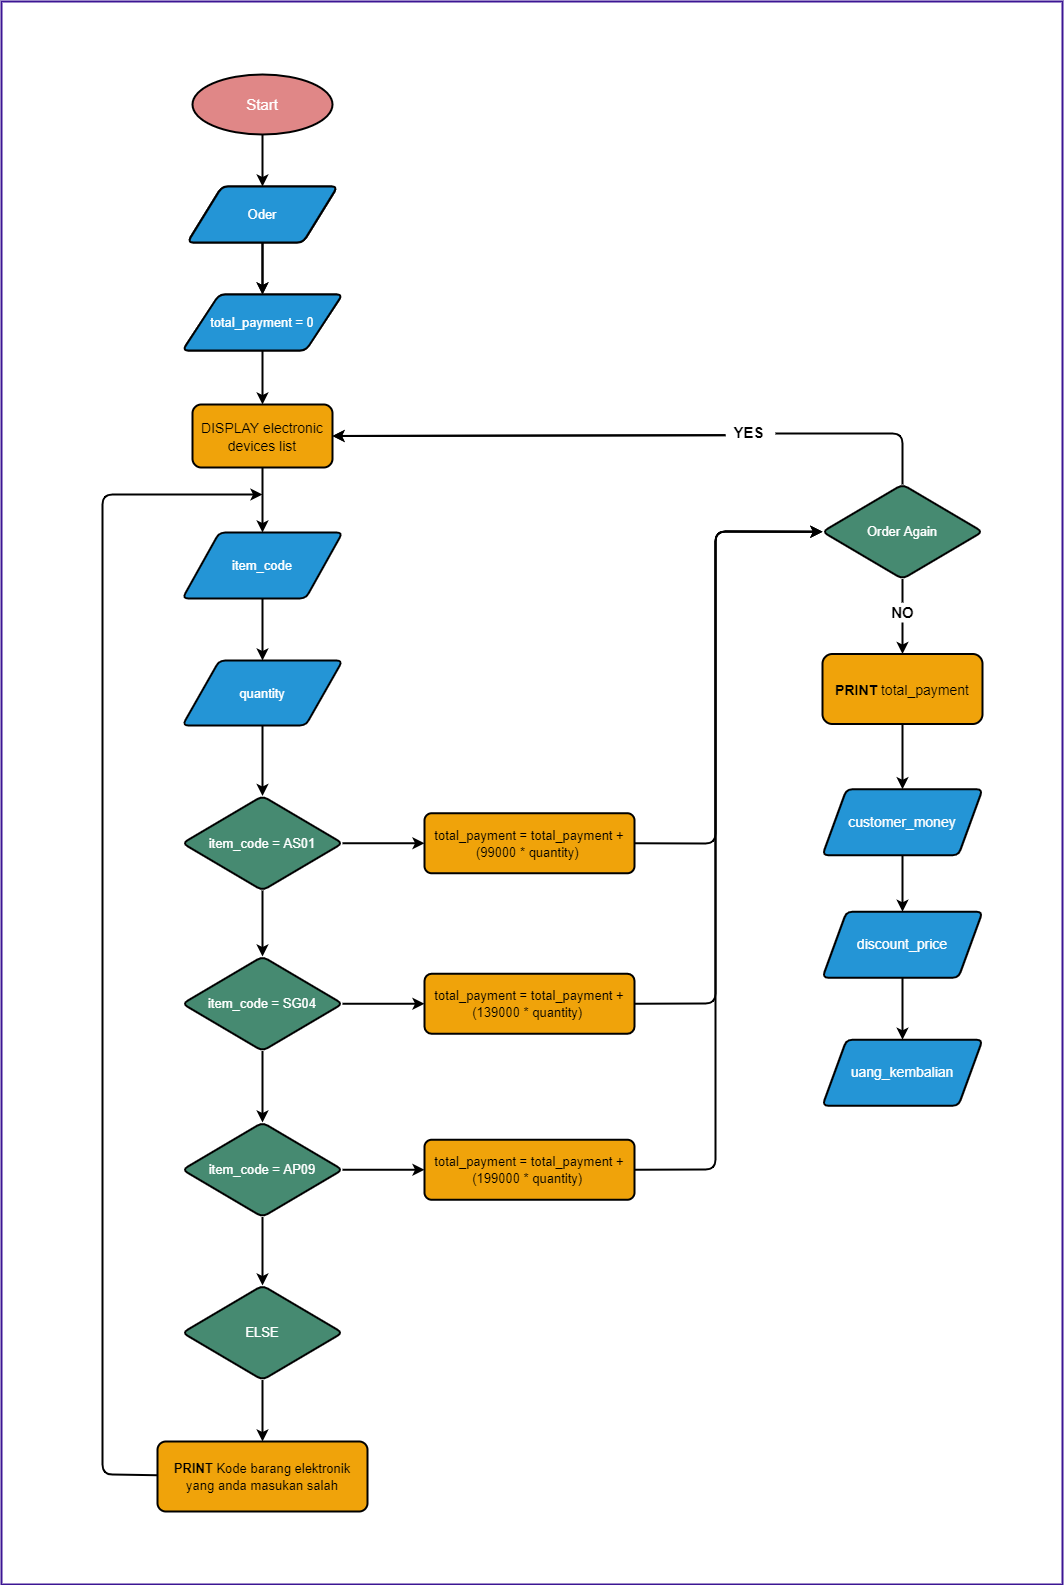

The diagram above was exported from draw.io. Its source (the exported page's mxGraphModel, read from the mxfile embedded in the PNG):
<mxGraphModel dx="2239" dy="1971" grid="1" gridSize="10" guides="1" tooltips="1" connect="1" arrows="1" fold="1" page="1" pageScale="1" pageWidth="850" pageHeight="1100" background="#FFFFFF" math="0" shadow="0">
  <root>
    <mxCell id="0" />
    <mxCell id="1" parent="0" />
    <mxCell id="9" style="edgeStyle=none;html=1;fontSize=14;strokeColor=#000000;strokeWidth=2;entryX=0.5;entryY=0;entryDx=0;entryDy=0;exitX=0.5;exitY=1;exitDx=0;exitDy=0;exitPerimeter=0;" parent="1" source="3" target="120" edge="1">
      <mxGeometry relative="1" as="geometry">
        <mxPoint x="120" y="100" as="targetPoint" />
      </mxGeometry>
    </mxCell>
    <mxCell id="3" value="&lt;font style=&quot;font-size: 15px&quot;&gt;Start&lt;/font&gt;" style="strokeWidth=2;html=1;shape=mxgraph.flowchart.start_1;whiteSpace=wrap;fillColor=#E08787;strokeColor=#000000;fontColor=#ffffff;" parent="1" vertex="1">
      <mxGeometry x="50" y="-60" width="140" height="60" as="geometry" />
    </mxCell>
    <mxCell id="11" value="" style="edgeStyle=none;html=1;fontSize=14;strokeColor=#000000;strokeWidth=2;exitX=0.5;exitY=1;exitDx=0;exitDy=0;" parent="1" source="119" target="10" edge="1">
      <mxGeometry relative="1" as="geometry">
        <mxPoint x="160" y="230" as="sourcePoint" />
      </mxGeometry>
    </mxCell>
    <mxCell id="13" style="edgeStyle=none;html=1;entryX=0.5;entryY=0;entryDx=0;entryDy=0;fontSize=13;strokeColor=#000000;strokeWidth=2;" parent="1" source="10" target="12" edge="1">
      <mxGeometry relative="1" as="geometry" />
    </mxCell>
    <mxCell id="10" value="&lt;font style=&quot;font-size: 14px&quot;&gt;DISPLAY electronic devices list&lt;/font&gt;" style="whiteSpace=wrap;html=1;fontSize=15;fillColor=#f0a30a;strokeColor=#000000;fontColor=#000000;rounded=1;arcSize=14;strokeWidth=2;" parent="1" vertex="1">
      <mxGeometry x="50" y="270" width="140" height="63" as="geometry" />
    </mxCell>
    <mxCell id="16" value="" style="edgeStyle=none;html=1;fontSize=13;strokeColor=#000000;strokeWidth=2;" parent="1" source="12" target="15" edge="1">
      <mxGeometry relative="1" as="geometry" />
    </mxCell>
    <mxCell id="12" value="&lt;font style=&quot;font-size: 13px&quot;&gt;item_code&lt;/font&gt;" style="shape=parallelogram;html=1;strokeWidth=2;perimeter=parallelogramPerimeter;whiteSpace=wrap;rounded=1;arcSize=12;size=0.23;fontSize=14;fillColor=#2495D6;fontColor=#ffffff;strokeColor=#000000;" parent="1" vertex="1">
      <mxGeometry x="40" y="398" width="160" height="66" as="geometry" />
    </mxCell>
    <mxCell id="18" value="" style="edgeStyle=none;html=1;fontSize=13;strokeColor=#000000;strokeWidth=2;" parent="1" source="15" target="17" edge="1">
      <mxGeometry relative="1" as="geometry" />
    </mxCell>
    <mxCell id="15" value="&lt;font style=&quot;font-size: 13px&quot;&gt;quantity&lt;/font&gt;" style="shape=parallelogram;html=1;strokeWidth=2;perimeter=parallelogramPerimeter;whiteSpace=wrap;rounded=1;arcSize=12;size=0.23;fontSize=14;fillColor=#2495D6;fontColor=#ffffff;strokeColor=#000000;" parent="1" vertex="1">
      <mxGeometry x="40" y="526" width="160" height="65" as="geometry" />
    </mxCell>
    <mxCell id="22" value="" style="edgeStyle=none;html=1;fontSize=13;strokeColor=#000000;strokeWidth=2;" parent="1" source="17" target="21" edge="1">
      <mxGeometry relative="1" as="geometry" />
    </mxCell>
    <mxCell id="28" value="" style="edgeStyle=none;html=1;fontSize=13;strokeColor=#000000;strokeWidth=2;" parent="1" source="17" target="27" edge="1">
      <mxGeometry relative="1" as="geometry" />
    </mxCell>
    <mxCell id="17" value="&lt;font style=&quot;font-size: 13px&quot;&gt;item_code = AS01&lt;/font&gt;" style="rhombus;whiteSpace=wrap;html=1;fontSize=14;fillColor=#468A71;strokeColor=#000000;strokeWidth=2;rounded=1;arcSize=12;fontColor=#ffffff;" parent="1" vertex="1">
      <mxGeometry x="40" y="661.5" width="160" height="94.5" as="geometry" />
    </mxCell>
    <mxCell id="24" value="" style="edgeStyle=none;html=1;fontSize=13;strokeColor=#000000;strokeWidth=2;" parent="1" source="21" target="23" edge="1">
      <mxGeometry relative="1" as="geometry" />
    </mxCell>
    <mxCell id="31" style="edgeStyle=none;html=1;entryX=0;entryY=0.5;entryDx=0;entryDy=0;fontSize=13;strokeColor=#000000;strokeWidth=2;" parent="1" source="21" target="29" edge="1">
      <mxGeometry relative="1" as="geometry" />
    </mxCell>
    <mxCell id="21" value="&lt;font style=&quot;font-size: 13px&quot;&gt;item_code = SG04&lt;/font&gt;" style="rhombus;whiteSpace=wrap;html=1;fontSize=14;fillColor=#468A71;strokeColor=#000000;strokeWidth=2;rounded=1;arcSize=12;fontColor=#ffffff;" parent="1" vertex="1">
      <mxGeometry x="40" y="822" width="160" height="94.5" as="geometry" />
    </mxCell>
    <mxCell id="26" value="" style="edgeStyle=none;html=1;fontSize=13;strokeColor=#000000;strokeWidth=2;" parent="1" source="23" target="25" edge="1">
      <mxGeometry relative="1" as="geometry" />
    </mxCell>
    <mxCell id="33" style="edgeStyle=none;html=1;entryX=0;entryY=0.5;entryDx=0;entryDy=0;fontSize=13;strokeColor=#000000;strokeWidth=2;" parent="1" source="23" target="30" edge="1">
      <mxGeometry relative="1" as="geometry" />
    </mxCell>
    <mxCell id="23" value="&lt;font style=&quot;font-size: 13px&quot;&gt;item_code = AP09&lt;/font&gt;" style="rhombus;whiteSpace=wrap;html=1;fontSize=14;fillColor=#468A71;strokeColor=#000000;strokeWidth=2;rounded=1;arcSize=12;fontColor=#ffffff;" parent="1" vertex="1">
      <mxGeometry x="40" y="988" width="160" height="94.5" as="geometry" />
    </mxCell>
    <mxCell id="35" style="edgeStyle=none;html=1;entryX=0.5;entryY=0;entryDx=0;entryDy=0;fontSize=13;strokeColor=#000000;strokeWidth=2;" parent="1" source="25" target="34" edge="1">
      <mxGeometry relative="1" as="geometry" />
    </mxCell>
    <mxCell id="25" value="&lt;font style=&quot;font-size: 13px&quot;&gt;ELSE&lt;/font&gt;" style="rhombus;whiteSpace=wrap;html=1;fontSize=14;fillColor=#468A71;strokeColor=#000000;strokeWidth=2;rounded=1;arcSize=12;fontColor=#ffffff;" parent="1" vertex="1">
      <mxGeometry x="40" y="1151" width="160" height="94.5" as="geometry" />
    </mxCell>
    <mxCell id="44" style="edgeStyle=none;html=1;strokeColor=#000000;strokeWidth=2;exitX=1;exitY=0.5;exitDx=0;exitDy=0;entryX=0;entryY=0.5;entryDx=0;entryDy=0;" parent="1" source="27" target="40" edge="1">
      <mxGeometry relative="1" as="geometry">
        <Array as="points">
          <mxPoint x="573" y="709" />
          <mxPoint x="573" y="397" />
        </Array>
        <mxPoint x="505" y="708.75" as="sourcePoint" />
        <mxPoint x="670" y="340" as="targetPoint" />
      </mxGeometry>
    </mxCell>
    <mxCell id="27" value="&lt;font style=&quot;font-size: 13px&quot;&gt;total_payment = total_payment + (99000 * quantity)&amp;nbsp;&lt;/font&gt;" style="whiteSpace=wrap;html=1;fontSize=14;fillColor=#f0a30a;strokeColor=#000000;fontColor=#000000;strokeWidth=2;rounded=1;arcSize=12;" parent="1" vertex="1">
      <mxGeometry x="282" y="678.75" width="210" height="60" as="geometry" />
    </mxCell>
    <mxCell id="45" style="edgeStyle=none;html=1;strokeColor=#000000;strokeWidth=2;exitX=1;exitY=0.5;exitDx=0;exitDy=0;entryX=0;entryY=0.5;entryDx=0;entryDy=0;" parent="1" source="29" target="40" edge="1">
      <mxGeometry relative="1" as="geometry">
        <Array as="points">
          <mxPoint x="573" y="869" />
          <mxPoint x="573" y="397" />
        </Array>
        <mxPoint x="505" y="869.25" as="sourcePoint" />
        <mxPoint x="650" y="320" as="targetPoint" />
      </mxGeometry>
    </mxCell>
    <mxCell id="29" value="&lt;font style=&quot;font-size: 13px&quot;&gt;total_payment = total_payment + (139000 * quantity)&amp;nbsp;&lt;/font&gt;" style="whiteSpace=wrap;html=1;fontSize=14;fillColor=#f0a30a;strokeColor=#000000;fontColor=#000000;strokeWidth=2;rounded=1;arcSize=12;" parent="1" vertex="1">
      <mxGeometry x="282" y="839.25" width="210" height="60" as="geometry" />
    </mxCell>
    <mxCell id="46" style="edgeStyle=none;html=1;exitX=1;exitY=0.5;exitDx=0;exitDy=0;strokeColor=#000000;strokeWidth=2;entryX=0;entryY=0.5;entryDx=0;entryDy=0;" parent="1" source="30" target="40" edge="1">
      <mxGeometry relative="1" as="geometry">
        <mxPoint x="590" y="350" as="targetPoint" />
        <Array as="points">
          <mxPoint x="573" y="1035" />
          <mxPoint x="573" y="397" />
        </Array>
        <mxPoint x="505" y="1035.25" as="sourcePoint" />
      </mxGeometry>
    </mxCell>
    <mxCell id="30" value="&lt;font style=&quot;font-size: 13px&quot;&gt;total_payment = total_payment + (199000 * quantity)&amp;nbsp;&lt;/font&gt;" style="whiteSpace=wrap;html=1;fontSize=14;fillColor=#f0a30a;strokeColor=#000000;fontColor=#000000;strokeWidth=2;rounded=1;arcSize=12;" parent="1" vertex="1">
      <mxGeometry x="282" y="1005.25" width="210" height="60" as="geometry" />
    </mxCell>
    <mxCell id="38" style="edgeStyle=none;html=1;strokeWidth=2;strokeColor=#000000;" parent="1" source="34" edge="1">
      <mxGeometry relative="1" as="geometry">
        <mxPoint x="120" y="360" as="targetPoint" />
        <Array as="points">
          <mxPoint x="-40" y="1340" />
          <mxPoint x="-40" y="360" />
        </Array>
      </mxGeometry>
    </mxCell>
    <mxCell id="34" value="&lt;font style=&quot;font-size: 13px&quot;&gt;&lt;font style=&quot;font-size: 13px&quot;&gt;&lt;b&gt;PRINT&lt;/b&gt;&amp;nbsp;&lt;/font&gt;&lt;span style=&quot;line-height: 107%&quot;&gt;Kode barang elektronik yang anda masukan salah&lt;/span&gt;&lt;/font&gt;" style="whiteSpace=wrap;html=1;fontSize=14;fillColor=#f0a30a;strokeColor=#000000;fontColor=#000000;strokeWidth=2;rounded=1;arcSize=12;" parent="1" vertex="1">
      <mxGeometry x="15" y="1307" width="210" height="70" as="geometry" />
    </mxCell>
    <mxCell id="121" style="edgeStyle=none;html=1;entryX=1;entryY=0.5;entryDx=0;entryDy=0;strokeColor=#000000;strokeWidth=2;startArrow=none;exitX=0.04;exitY=0.66;exitDx=0;exitDy=0;exitPerimeter=0;" parent="1" source="48" target="10" edge="1">
      <mxGeometry relative="1" as="geometry">
        <mxPoint x="590" y="280" as="sourcePoint" />
        <Array as="points" />
      </mxGeometry>
    </mxCell>
    <mxCell id="55" style="edgeStyle=none;html=1;fontSize=14;fontColor=#000000;strokeColor=#000000;strokeWidth=2;entryX=0.5;entryY=0;entryDx=0;entryDy=0;exitX=0.5;exitY=1;exitDx=0;exitDy=0;startArrow=none;" parent="1" source="60" target="53" edge="1">
      <mxGeometry relative="1" as="geometry">
        <mxPoint x="810" y="450" as="sourcePoint" />
        <mxPoint x="810" y="490" as="targetPoint" />
      </mxGeometry>
    </mxCell>
    <mxCell id="40" value="&lt;font style=&quot;font-size: 13px&quot;&gt;Order Again&lt;/font&gt;" style="rhombus;whiteSpace=wrap;html=1;fontSize=14;fillColor=#468A71;strokeColor=#000000;strokeWidth=2;rounded=1;arcSize=12;fontColor=#ffffff;" parent="1" vertex="1">
      <mxGeometry x="680" y="350" width="160" height="94.5" as="geometry" />
    </mxCell>
    <mxCell id="48" value="&lt;font color=&quot;#000000&quot; size=&quot;1&quot;&gt;&lt;b style=&quot;font-size: 15px&quot;&gt;YES&lt;/b&gt;&lt;/font&gt;" style="text;html=1;align=center;verticalAlign=middle;resizable=0;points=[];autosize=1;strokeColor=none;fillColor=none;" parent="1" vertex="1">
      <mxGeometry x="581" y="287.5" width="50" height="20" as="geometry" />
    </mxCell>
    <mxCell id="50" value="" style="edgeStyle=none;html=1;strokeColor=#000000;strokeWidth=2;exitX=0.5;exitY=0;exitDx=0;exitDy=0;endArrow=none;entryX=1.042;entryY=0.575;entryDx=0;entryDy=0;entryPerimeter=0;" parent="1" source="40" target="48" edge="1">
      <mxGeometry relative="1" as="geometry">
        <mxPoint x="739" y="350.0000000000001" as="sourcePoint" />
        <mxPoint x="652.6999999999998" y="305.24" as="targetPoint" />
        <Array as="points">
          <mxPoint x="760" y="299" />
        </Array>
      </mxGeometry>
    </mxCell>
    <mxCell id="56" style="edgeStyle=none;html=1;fontSize=14;fontColor=#000000;strokeColor=#000000;strokeWidth=2;entryX=0.5;entryY=0;entryDx=0;entryDy=0;" parent="1" source="53" target="57" edge="1">
      <mxGeometry relative="1" as="geometry">
        <mxPoint x="659" y="590" as="targetPoint" />
      </mxGeometry>
    </mxCell>
    <mxCell id="53" value="&lt;font style=&quot;font-size: 14px&quot;&gt;&lt;b&gt;PRINT&lt;/b&gt; total_payment&lt;/font&gt;" style="whiteSpace=wrap;html=1;fontSize=15;fillColor=#f0a30a;strokeColor=#000000;fontColor=#000000;rounded=1;arcSize=14;strokeWidth=2;" parent="1" vertex="1">
      <mxGeometry x="680" y="519.5" width="160" height="70" as="geometry" />
    </mxCell>
    <mxCell id="59" value="" style="edgeStyle=none;html=1;fontSize=14;fontColor=#000000;strokeColor=#000000;strokeWidth=2;entryX=0.5;entryY=0;entryDx=0;entryDy=0;" parent="1" source="57" target="93" edge="1">
      <mxGeometry relative="1" as="geometry">
        <mxPoint x="790" y="780" as="targetPoint" />
      </mxGeometry>
    </mxCell>
    <mxCell id="57" value="&lt;font style=&quot;font-size: 14px&quot;&gt;customer_money&lt;/font&gt;" style="shape=parallelogram;html=1;strokeWidth=2;perimeter=parallelogramPerimeter;whiteSpace=wrap;rounded=1;arcSize=12;size=0.15000000000000002;fontSize=14;fillColor=#2495D6;fontColor=#ffffff;strokeColor=#000000;" parent="1" vertex="1">
      <mxGeometry x="680" y="654.75" width="160" height="66" as="geometry" />
    </mxCell>
    <mxCell id="60" value="&lt;b&gt;&lt;font style=&quot;font-size: 15px&quot;&gt;NO&lt;/font&gt;&lt;/b&gt;" style="text;html=1;align=center;verticalAlign=middle;resizable=0;points=[];autosize=1;strokeColor=none;fillColor=none;fontSize=14;fontColor=#000000;" parent="1" vertex="1">
      <mxGeometry x="740" y="468" width="40" height="20" as="geometry" />
    </mxCell>
    <mxCell id="61" value="" style="edgeStyle=none;html=1;fontSize=14;fontColor=#000000;strokeColor=#000000;strokeWidth=2;entryX=0.5;entryY=0;entryDx=0;entryDy=0;exitX=0.5;exitY=1;exitDx=0;exitDy=0;endArrow=none;" parent="1" source="40" target="60" edge="1">
      <mxGeometry relative="1" as="geometry">
        <mxPoint x="760" y="444.5" as="sourcePoint" />
        <mxPoint x="760" y="526" as="targetPoint" />
      </mxGeometry>
    </mxCell>
    <mxCell id="119" value="&lt;font style=&quot;font-size: 13px&quot;&gt;total_payment = 0&lt;/font&gt;&lt;span style=&quot;color: rgba(0 , 0 , 0 , 0) ; font-family: monospace ; font-size: 0px&quot;&gt;%3CmxGraphModel%3E%3Croot%3E%3CmxCell%20id%3D%220%22%2F%3E%3CmxCell%20id%3D%221%22%20parent%3D%220%22%2F%3E%3CmxCell%20id%3D%222%22%20value%3D%22%26lt%3Bfont%20style%3D%26quot%3Bfont-size%3A%2013px%26quot%3B%26gt%3Btotal_payment%26lt%3B%2Ffont%26gt%3B%22%20style%3D%22shape%3Dparallelogram%3Bhtml%3D1%3BstrokeWidth%3D2%3Bperimeter%3DparallelogramPerimeter%3BwhiteSpace%3Dwrap%3Brounded%3D1%3BarcSize%3D12%3Bsize%3D0.23%3BfontSize%3D14%3BfillColor%3D%232495D6%3BfontColor%3D%23ffffff%3BstrokeColor%3D%23000000%3B%22%20vertex%3D%221%22%20parent%3D%221%22%3E%3CmxGeometry%20x%3D%22170%22%20y%3D%2260%22%20width%3D%22160%22%20height%3D%2266%22%20as%3D%22geometry%22%2F%3E%3C%2FmxCell%3E%3C%2Froot%3E%3C%2FmxGraphModel%3E&lt;/span&gt;" style="shape=parallelogram;html=1;strokeWidth=2;perimeter=parallelogramPerimeter;whiteSpace=wrap;rounded=1;arcSize=12;size=0.23;fontSize=14;fillColor=#2495D6;fontColor=#ffffff;strokeColor=#000000;" parent="1" vertex="1">
      <mxGeometry x="40" y="160" width="160" height="56" as="geometry" />
    </mxCell>
    <mxCell id="118" style="edgeStyle=none;html=1;entryX=0.5;entryY=0;entryDx=0;entryDy=0;fontSize=14;fontColor=#000000;strokeColor=#000000;strokeWidth=2;" parent="1" source="120" target="119" edge="1">
      <mxGeometry relative="1" as="geometry" />
    </mxCell>
    <mxCell id="120" value="&lt;span style=&quot;font-size: 13px&quot;&gt;Oder&lt;/span&gt;" style="shape=parallelogram;html=1;strokeWidth=2;perimeter=parallelogramPerimeter;whiteSpace=wrap;rounded=1;arcSize=12;size=0.23;fontSize=14;fillColor=#2495D6;fontColor=#ffffff;strokeColor=#000000;" parent="1" vertex="1">
      <mxGeometry x="45" y="52" width="150" height="56" as="geometry" />
    </mxCell>
    <mxCell id="95" style="edgeStyle=none;html=1;entryX=0.5;entryY=0;entryDx=0;entryDy=0;fontSize=14;fontColor=#000000;strokeColor=#000000;strokeWidth=2;" parent="1" source="93" target="94" edge="1">
      <mxGeometry relative="1" as="geometry" />
    </mxCell>
    <mxCell id="93" value="&lt;font style=&quot;font-size: 14px&quot;&gt;discount_price&lt;/font&gt;" style="shape=parallelogram;html=1;strokeWidth=2;perimeter=parallelogramPerimeter;whiteSpace=wrap;rounded=1;arcSize=12;size=0.15000000000000002;fontSize=14;fillColor=#2495D6;fontColor=#ffffff;strokeColor=#000000;" parent="1" vertex="1">
      <mxGeometry x="680" y="777.25" width="160" height="66" as="geometry" />
    </mxCell>
    <mxCell id="94" value="&lt;font style=&quot;font-size: 14px&quot;&gt;uang_kembalian&lt;/font&gt;" style="shape=parallelogram;html=1;strokeWidth=2;perimeter=parallelogramPerimeter;whiteSpace=wrap;rounded=1;arcSize=12;size=0.15000000000000002;fontSize=14;fillColor=#2495D6;fontColor=#ffffff;strokeColor=#000000;" parent="1" vertex="1">
      <mxGeometry x="680" y="905.25" width="160" height="66" as="geometry" />
    </mxCell>
    <mxCell id="47" style="edgeStyle=none;html=1;entryX=1;entryY=0.5;entryDx=0;entryDy=0;strokeColor=#000000;strokeWidth=2;startArrow=none;exitX=0.04;exitY=0.66;exitDx=0;exitDy=0;exitPerimeter=0;" edge="1" parent="1" target="10">
      <mxGeometry relative="1" as="geometry">
        <mxPoint x="583" y="300.6999999999998" as="sourcePoint" />
        <Array as="points" />
      </mxGeometry>
    </mxCell>
    <mxCell id="87" value="&lt;font style=&quot;font-size: 13px&quot;&gt;total_payment = 0&lt;/font&gt;&lt;span style=&quot;color: rgba(0 , 0 , 0 , 0) ; font-family: monospace ; font-size: 0px&quot;&gt;%3CmxGraphModel%3E%3Croot%3E%3CmxCell%20id%3D%220%22%2F%3E%3CmxCell%20id%3D%221%22%20parent%3D%220%22%2F%3E%3CmxCell%20id%3D%222%22%20value%3D%22%26lt%3Bfont%20style%3D%26quot%3Bfont-size%3A%2013px%26quot%3B%26gt%3Btotal_payment%26lt%3B%2Ffont%26gt%3B%22%20style%3D%22shape%3Dparallelogram%3Bhtml%3D1%3BstrokeWidth%3D2%3Bperimeter%3DparallelogramPerimeter%3BwhiteSpace%3Dwrap%3Brounded%3D1%3BarcSize%3D12%3Bsize%3D0.23%3BfontSize%3D14%3BfillColor%3D%232495D6%3BfontColor%3D%23ffffff%3BstrokeColor%3D%23000000%3B%22%20vertex%3D%221%22%20parent%3D%221%22%3E%3CmxGeometry%20x%3D%22170%22%20y%3D%2260%22%20width%3D%22160%22%20height%3D%2266%22%20as%3D%22geometry%22%2F%3E%3C%2FmxCell%3E%3C%2Froot%3E%3C%2FmxGraphModel%3E&lt;/span&gt;" style="shape=parallelogram;html=1;strokeWidth=2;perimeter=parallelogramPerimeter;whiteSpace=wrap;rounded=1;arcSize=12;size=0.23;fontSize=14;fillColor=#2495D6;fontColor=#ffffff;strokeColor=#000000;" vertex="1" parent="1">
      <mxGeometry x="40" y="160" width="160" height="56" as="geometry" />
    </mxCell>
    <mxCell id="92" style="edgeStyle=none;html=1;entryX=0.5;entryY=0;entryDx=0;entryDy=0;fontSize=14;fontColor=#000000;strokeColor=#000000;strokeWidth=2;" edge="1" parent="1" source="89" target="87">
      <mxGeometry relative="1" as="geometry" />
    </mxCell>
    <mxCell id="89" value="&lt;span style=&quot;font-size: 13px&quot;&gt;Oder&lt;/span&gt;" style="shape=parallelogram;html=1;strokeWidth=2;perimeter=parallelogramPerimeter;whiteSpace=wrap;rounded=1;arcSize=12;size=0.23;fontSize=14;fillColor=#2495D6;fontColor=#ffffff;strokeColor=#000000;" vertex="1" parent="1">
      <mxGeometry x="45" y="52" width="150" height="56" as="geometry" />
    </mxCell>
    <mxCell id="122" value="" style="rounded=0;whiteSpace=wrap;html=1;fontSize=14;fontColor=#000000;fillColor=none;strokeColor=#3C1694;strokeWidth=2;" vertex="1" parent="1">
      <mxGeometry x="-141" y="-133" width="1061" height="1583" as="geometry" />
    </mxCell>
  </root>
</mxGraphModel>